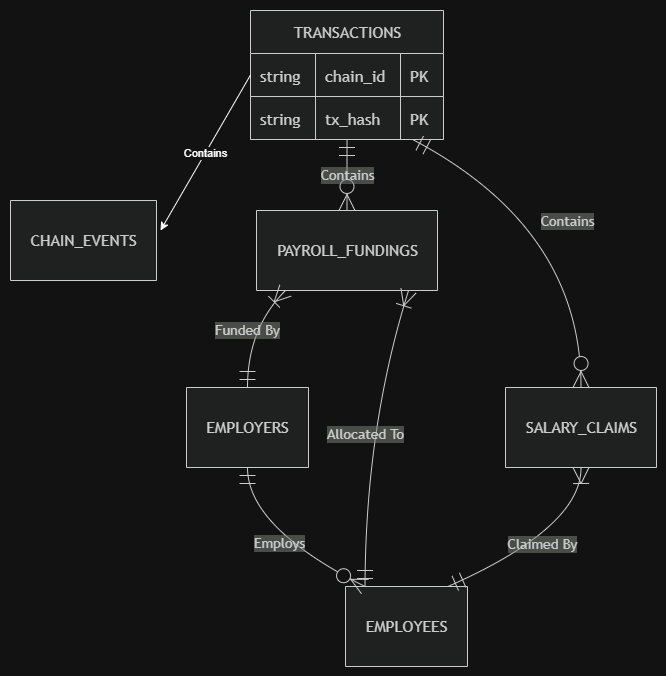

The diagram above was exported from draw.io. Its source (the exported page's mxGraphModel, read from the mxfile embedded in the PNG):
<mxGraphModel dx="860" dy="577" grid="1" gridSize="10" guides="1" tooltips="1" connect="1" arrows="1" fold="1" page="1" pageScale="1" pageWidth="850" pageHeight="1100" math="0" shadow="0">
  <root>
    <mxCell id="0" />
    <mxCell id="1" parent="0" />
    <UserObject label="" mermaidData="{&#10;  &quot;data&quot;: &quot;erDiagram\n    TRANSACTIONS ||--o{ CHAIN_EVENTS : \&quot;triggers\&quot;\n    TRANSACTIONS ||--o{ PAYROLL_FUNDINGS : \&quot;funds\&quot;\n    TRANSACTIONS ||--o{ SALARY_CLAIMS : \&quot;claims\&quot;\n    \n    PAYROLL_FUNDINGS }|--|| EMPLOYERS : \&quot;funded by\&quot;\n    PAYROLL_FUNDINGS }|--|| EMPLOYEES : \&quot;allocated to\&quot;\n    SALARY_CLAIMS }|--|| EMPLOYEES : \&quot;claimed by\&quot;\n    EMPLOYERS ||--o{ EMPLOYEES : \&quot;employs\&quot;\n\n    TRANSACTIONS {\n        string chain_id PK\n        string tx_hash PK\n    }&quot;,&#10;  &quot;config&quot;: null&#10;}" id="YfOOa7XxQ-iMtiFnahMp-1">
      <mxCell connectable="0" parent="1" style="group;transparentBounds=1;editIcon=1;lockedGroup=0;groupPadding=10;" vertex="1">
        <mxGeometry as="geometry" />
      </mxCell>
    </UserObject>
    <UserObject label="TRANSACTIONS" mermaidId="n:TRANSACTIONS" mermaidBaseStyle="shape=table;startSize=43;container=1;collapsible=0;childLayout=tableLayout;fixedRows=1;rowLines=1;fontSize=16;fontFamily=Trebuchet MS,Verdana,Arial,sans-serif;strokeWidth=1;align=center;resizeLast=1;html=1;fillColor=light-dark(#ECECFF,#1f2020);strokeColor=light-dark(#9370DB,#cccccc);fontColor=light-dark(#333333,#cccccc);" mermaidBaseValue="TRANSACTIONS" id="YfOOa7XxQ-iMtiFnahMp-2">
      <mxCell parent="YfOOa7XxQ-iMtiFnahMp-1" style="shape=table;startSize=43;container=1;collapsible=0;childLayout=tableLayout;fixedRows=1;rowLines=1;fontSize=16;fontFamily=Trebuchet MS,Verdana,Arial,sans-serif;strokeWidth=1;align=center;resizeLast=1;html=1;fillColor=light-dark(#ECECFF,#1f2020);strokeColor=light-dark(#9370DB,#cccccc);fontColor=light-dark(#333333,#cccccc);" vertex="1">
        <mxGeometry height="129" width="193" x="270" y="100" as="geometry" />
      </mxCell>
    </UserObject>
    <mxCell id="YfOOa7XxQ-iMtiFnahMp-3" parent="YfOOa7XxQ-iMtiFnahMp-2" style="shape=tableRow;horizontal=0;startSize=0;swimlaneHead=0;swimlaneBody=1;fillColor=light-dark(#ffffff,#1f2020);strokeColor=inherit;strokeWidth=1;collapsible=0;dropTarget=0;points=[[0,0.5],[1,0.5]];portConstraint=eastwest;top=0;left=0;right=0;bottom=0;" vertex="1">
      <mxGeometry height="43" width="193" y="43" as="geometry" />
    </mxCell>
    <mxCell id="YfOOa7XxQ-iMtiFnahMp-4" parent="YfOOa7XxQ-iMtiFnahMp-3" style="shape=partialRectangle;connectable=0;fillColor=none;strokeColor=light-dark(#9370DB,#cccccc);strokeWidth=1;fontColor=light-dark(#333333,#cccccc);fontFamily=Trebuchet MS,Verdana,Arial,sans-serif;top=1;left=1;bottom=1;right=1;align=left;spacingLeft=8;overflow=hidden;fontSize=16;" value="string" vertex="1">
      <mxGeometry height="43" width="65" as="geometry">
        <mxRectangle height="43" width="65" as="alternateBounds" />
      </mxGeometry>
    </mxCell>
    <mxCell id="YfOOa7XxQ-iMtiFnahMp-5" parent="YfOOa7XxQ-iMtiFnahMp-3" style="shape=partialRectangle;connectable=0;fillColor=none;strokeColor=light-dark(#9370DB,#cccccc);strokeWidth=1;fontColor=light-dark(#333333,#cccccc);fontFamily=Trebuchet MS,Verdana,Arial,sans-serif;top=1;left=1;bottom=1;right=1;align=left;spacingLeft=8;overflow=hidden;fontSize=16;" value="chain_id" vertex="1">
      <mxGeometry height="43" width="85" x="65" as="geometry">
        <mxRectangle height="43" width="85" as="alternateBounds" />
      </mxGeometry>
    </mxCell>
    <mxCell id="YfOOa7XxQ-iMtiFnahMp-6" parent="YfOOa7XxQ-iMtiFnahMp-3" style="shape=partialRectangle;connectable=0;fillColor=none;strokeColor=light-dark(#9370DB,#cccccc);strokeWidth=1;fontColor=light-dark(#333333,#cccccc);fontFamily=Trebuchet MS,Verdana,Arial,sans-serif;top=1;left=1;bottom=1;right=1;align=left;spacingLeft=8;overflow=hidden;fontSize=16;" value="PK" vertex="1">
      <mxGeometry height="43" width="43" x="150" as="geometry">
        <mxRectangle height="43" width="43" as="alternateBounds" />
      </mxGeometry>
    </mxCell>
    <mxCell id="YfOOa7XxQ-iMtiFnahMp-7" parent="YfOOa7XxQ-iMtiFnahMp-2" style="shape=tableRow;horizontal=0;startSize=0;swimlaneHead=0;swimlaneBody=1;fillColor=light-dark(#F1F1FF,#1f2020);strokeColor=inherit;strokeWidth=1;collapsible=0;dropTarget=0;points=[[0,0.5],[1,0.5]];portConstraint=eastwest;top=0;left=0;right=0;bottom=0;" vertex="1">
      <mxGeometry height="43" width="193" y="86" as="geometry" />
    </mxCell>
    <mxCell id="YfOOa7XxQ-iMtiFnahMp-8" parent="YfOOa7XxQ-iMtiFnahMp-7" style="shape=partialRectangle;connectable=0;fillColor=none;strokeColor=light-dark(#9370DB,#cccccc);strokeWidth=1;fontColor=light-dark(#333333,#cccccc);fontFamily=Trebuchet MS,Verdana,Arial,sans-serif;top=1;left=1;bottom=1;right=1;align=left;spacingLeft=8;overflow=hidden;fontSize=16;" value="string" vertex="1">
      <mxGeometry height="43" width="65" as="geometry">
        <mxRectangle height="43" width="65" as="alternateBounds" />
      </mxGeometry>
    </mxCell>
    <mxCell id="YfOOa7XxQ-iMtiFnahMp-9" parent="YfOOa7XxQ-iMtiFnahMp-7" style="shape=partialRectangle;connectable=0;fillColor=none;strokeColor=light-dark(#9370DB,#cccccc);strokeWidth=1;fontColor=light-dark(#333333,#cccccc);fontFamily=Trebuchet MS,Verdana,Arial,sans-serif;top=1;left=1;bottom=1;right=1;align=left;spacingLeft=8;overflow=hidden;fontSize=16;" value="tx_hash" vertex="1">
      <mxGeometry height="43" width="85" x="65" as="geometry">
        <mxRectangle height="43" width="85" as="alternateBounds" />
      </mxGeometry>
    </mxCell>
    <mxCell id="YfOOa7XxQ-iMtiFnahMp-10" parent="YfOOa7XxQ-iMtiFnahMp-7" style="shape=partialRectangle;connectable=0;fillColor=none;strokeColor=light-dark(#9370DB,#cccccc);strokeWidth=1;fontColor=light-dark(#333333,#cccccc);fontFamily=Trebuchet MS,Verdana,Arial,sans-serif;top=1;left=1;bottom=1;right=1;align=left;spacingLeft=8;overflow=hidden;fontSize=16;" value="PK" vertex="1">
      <mxGeometry height="43" width="43" x="150" as="geometry">
        <mxRectangle height="43" width="43" as="alternateBounds" />
      </mxGeometry>
    </mxCell>
    <UserObject label="CHAIN_EVENTS" mermaidId="n:CHAIN_EVENTS" mermaidBaseStyle="shape=table;startSize=80;container=1;collapsible=0;childLayout=tableLayout;fixedRows=1;rowLines=1;fontSize=16;fontFamily=Trebuchet MS,Verdana,Arial,sans-serif;strokeWidth=1;align=center;resizeLast=1;html=1;fillColor=light-dark(#ECECFF,#1f2020);strokeColor=light-dark(#9370DB,#cccccc);fontColor=light-dark(#333333,#cccccc);" mermaidBaseValue="CHAIN_EVENTS" id="YfOOa7XxQ-iMtiFnahMp-11">
      <mxCell parent="YfOOa7XxQ-iMtiFnahMp-1" style="shape=table;startSize=80;container=1;collapsible=0;childLayout=tableLayout;fixedRows=1;rowLines=1;fontSize=16;fontFamily=Trebuchet MS,Verdana,Arial,sans-serif;strokeWidth=1;align=center;resizeLast=1;html=1;fillColor=light-dark(#ECECFF,#1f2020);strokeColor=light-dark(#9370DB,#cccccc);fontColor=light-dark(#333333,#cccccc);" vertex="1">
        <mxGeometry height="80" width="146" x="30" y="290" as="geometry" />
      </mxCell>
    </UserObject>
    <UserObject label="PAYROLL_FUNDINGS" mermaidId="n:PAYROLL_FUNDINGS" mermaidBaseStyle="shape=table;startSize=80;container=1;collapsible=0;childLayout=tableLayout;fixedRows=1;rowLines=1;fontSize=16;fontFamily=Trebuchet MS,Verdana,Arial,sans-serif;strokeWidth=1;align=center;resizeLast=1;html=1;fillColor=light-dark(#ECECFF,#1f2020);strokeColor=light-dark(#9370DB,#cccccc);fontColor=light-dark(#333333,#cccccc);" mermaidBaseValue="PAYROLL_FUNDINGS" id="YfOOa7XxQ-iMtiFnahMp-12">
      <mxCell parent="YfOOa7XxQ-iMtiFnahMp-1" style="shape=table;startSize=80;container=1;collapsible=0;childLayout=tableLayout;fixedRows=1;rowLines=1;fontSize=16;fontFamily=Trebuchet MS,Verdana,Arial,sans-serif;strokeWidth=1;align=center;resizeLast=1;html=1;fillColor=light-dark(#ECECFF,#1f2020);strokeColor=light-dark(#9370DB,#cccccc);fontColor=light-dark(#333333,#cccccc);" vertex="1">
        <mxGeometry height="80" width="181" x="276" y="300" as="geometry" />
      </mxCell>
    </UserObject>
    <UserObject label="SALARY_CLAIMS" mermaidId="n:SALARY_CLAIMS" mermaidBaseStyle="shape=table;startSize=80;container=1;collapsible=0;childLayout=tableLayout;fixedRows=1;rowLines=1;fontSize=16;fontFamily=Trebuchet MS,Verdana,Arial,sans-serif;strokeWidth=1;align=center;resizeLast=1;html=1;fillColor=light-dark(#ECECFF,#1f2020);strokeColor=light-dark(#9370DB,#cccccc);fontColor=light-dark(#333333,#cccccc);" mermaidBaseValue="SALARY_CLAIMS" id="YfOOa7XxQ-iMtiFnahMp-13">
      <mxCell parent="YfOOa7XxQ-iMtiFnahMp-1" style="shape=table;startSize=80;container=1;collapsible=0;childLayout=tableLayout;fixedRows=1;rowLines=1;fontSize=16;fontFamily=Trebuchet MS,Verdana,Arial,sans-serif;strokeWidth=1;align=center;resizeLast=1;html=1;fillColor=light-dark(#ECECFF,#1f2020);strokeColor=light-dark(#9370DB,#cccccc);fontColor=light-dark(#333333,#cccccc);" vertex="1">
        <mxGeometry height="80" width="151" x="525" y="477" as="geometry" />
      </mxCell>
    </UserObject>
    <UserObject label="EMPLOYERS" mermaidId="n:EMPLOYERS" mermaidBaseStyle="shape=table;startSize=80;container=1;collapsible=0;childLayout=tableLayout;fixedRows=1;rowLines=1;fontSize=16;fontFamily=Trebuchet MS,Verdana,Arial,sans-serif;strokeWidth=1;align=center;resizeLast=1;html=1;fillColor=light-dark(#ECECFF,#1f2020);strokeColor=light-dark(#9370DB,#cccccc);fontColor=light-dark(#333333,#cccccc);" mermaidBaseValue="EMPLOYERS" id="YfOOa7XxQ-iMtiFnahMp-14">
      <mxCell parent="YfOOa7XxQ-iMtiFnahMp-1" style="shape=table;startSize=80;container=1;collapsible=0;childLayout=tableLayout;fixedRows=1;rowLines=1;fontSize=16;fontFamily=Trebuchet MS,Verdana,Arial,sans-serif;strokeWidth=1;align=center;resizeLast=1;html=1;fillColor=light-dark(#ECECFF,#1f2020);strokeColor=light-dark(#9370DB,#cccccc);fontColor=light-dark(#333333,#cccccc);" vertex="1">
        <mxGeometry height="80" width="122" x="206" y="477" as="geometry" />
      </mxCell>
    </UserObject>
    <UserObject label="EMPLOYEES" mermaidId="n:EMPLOYEES" mermaidBaseStyle="shape=table;startSize=80;container=1;collapsible=0;childLayout=tableLayout;fixedRows=1;rowLines=1;fontSize=16;fontFamily=Trebuchet MS,Verdana,Arial,sans-serif;strokeWidth=1;align=center;resizeLast=1;html=1;fillColor=light-dark(#ECECFF,#1f2020);strokeColor=light-dark(#9370DB,#cccccc);fontColor=light-dark(#333333,#cccccc);" mermaidBaseValue="EMPLOYEES" id="YfOOa7XxQ-iMtiFnahMp-15">
      <mxCell parent="YfOOa7XxQ-iMtiFnahMp-1" style="shape=table;startSize=80;container=1;collapsible=0;childLayout=tableLayout;fixedRows=1;rowLines=1;fontSize=16;fontFamily=Trebuchet MS,Verdana,Arial,sans-serif;strokeWidth=1;align=center;resizeLast=1;html=1;fillColor=light-dark(#ECECFF,#1f2020);strokeColor=light-dark(#9370DB,#cccccc);fontColor=light-dark(#333333,#cccccc);" vertex="1">
        <mxGeometry height="80" width="122" x="365" y="676" as="geometry" />
      </mxCell>
    </UserObject>
    <UserObject label="Contains" mermaidId="e:TRANSACTIONS-&gt;PAYROLL_FUNDINGS#0" mermaidBaseStyle="curved=1;startArrow=ERmandOne;startSize=14;endArrow=ERzeroToMany;endSize=14;strokeColor=light-dark(#333333,#cccccc);strokeWidth=1;html=1;fontSize=14;labelBackgroundColor=light-dark(#F8FFEC4D,#2a2a2a4D);fontFamily=Trebuchet MS,Verdana,Arial,sans-serif;fontColor=light-dark(#333333,#cccccc);exitX=0.5;exitY=1;entryX=0.5;entryY=0;" mermaidBaseValue="&quot;funds&quot;" id="YfOOa7XxQ-iMtiFnahMp-17">
      <mxCell edge="1" parent="YfOOa7XxQ-iMtiFnahMp-1" source="YfOOa7XxQ-iMtiFnahMp-2" style="curved=1;startArrow=ERmandOne;startSize=14;endArrow=ERzeroToMany;endSize=14;strokeColor=light-dark(#333333,#cccccc);strokeWidth=1;html=1;fontSize=14;labelBackgroundColor=light-dark(#F8FFEC4D,#2a2a2a4D);fontFamily=Trebuchet MS,Verdana,Arial,sans-serif;fontColor=light-dark(#333333,#cccccc);exitX=0.5;exitY=1;entryX=0.5;entryY=0;rounded=0;" target="YfOOa7XxQ-iMtiFnahMp-12">
        <mxGeometry relative="1" as="geometry" />
      </mxCell>
    </UserObject>
    <UserObject label="Contains" mermaidId="e:TRANSACTIONS-&gt;SALARY_CLAIMS#0" mermaidBaseStyle="curved=1;startArrow=ERmandOne;startSize=14;endArrow=ERzeroToMany;endSize=14;strokeColor=light-dark(#333333,#cccccc);strokeWidth=1;html=1;fontSize=14;labelBackgroundColor=light-dark(#F8FFEC4D,#2a2a2a4D);fontFamily=Trebuchet MS,Verdana,Arial,sans-serif;fontColor=light-dark(#333333,#cccccc);exitX=0.84;exitY=1;entryX=0.5;entryY=0;" mermaidBaseValue="&quot;claims&quot;" id="YfOOa7XxQ-iMtiFnahMp-18">
      <mxCell edge="1" parent="YfOOa7XxQ-iMtiFnahMp-1" source="YfOOa7XxQ-iMtiFnahMp-2" style="curved=1;startArrow=ERmandOne;startSize=14;endArrow=ERzeroToMany;endSize=14;strokeColor=light-dark(#333333,#cccccc);strokeWidth=1;html=1;fontSize=14;labelBackgroundColor=light-dark(#F8FFEC4D,#2a2a2a4D);fontFamily=Trebuchet MS,Verdana,Arial,sans-serif;fontColor=light-dark(#333333,#cccccc);exitX=0.84;exitY=1;entryX=0.5;entryY=0;rounded=0;" target="YfOOa7XxQ-iMtiFnahMp-13">
        <mxGeometry relative="1" as="geometry">
          <Array as="points">
            <mxPoint x="601" y="318" />
          </Array>
        </mxGeometry>
      </mxCell>
    </UserObject>
    <UserObject label="Funded By" mermaidId="e:PAYROLL_FUNDINGS-&gt;EMPLOYERS#0" mermaidBaseStyle="curved=1;startArrow=ERoneToMany;startSize=14;endArrow=ERmandOne;endSize=14;strokeColor=light-dark(#333333,#cccccc);strokeWidth=1;html=1;fontSize=14;labelBackgroundColor=light-dark(#F8FFEC4D,#2a2a2a4D);fontFamily=Trebuchet MS,Verdana,Arial,sans-serif;fontColor=light-dark(#333333,#cccccc);exitX=0.16;exitY=1;entryX=0.5;entryY=0;" mermaidBaseValue="&quot;funded by&quot;" id="YfOOa7XxQ-iMtiFnahMp-19">
      <mxCell edge="1" parent="YfOOa7XxQ-iMtiFnahMp-1" source="YfOOa7XxQ-iMtiFnahMp-12" style="curved=1;startArrow=ERoneToMany;startSize=14;endArrow=ERmandOne;endSize=14;strokeColor=light-dark(#333333,#cccccc);strokeWidth=1;html=1;fontSize=14;labelBackgroundColor=light-dark(#F8FFEC4D,#2a2a2a4D);fontFamily=Trebuchet MS,Verdana,Arial,sans-serif;fontColor=light-dark(#333333,#cccccc);exitX=0.16;exitY=1;entryX=0.5;entryY=0;rounded=0;" target="YfOOa7XxQ-iMtiFnahMp-14">
        <mxGeometry relative="1" as="geometry">
          <Array as="points">
            <mxPoint x="267" y="418" />
          </Array>
        </mxGeometry>
      </mxCell>
    </UserObject>
    <UserObject label="Allocated To" mermaidId="e:PAYROLL_FUNDINGS-&gt;EMPLOYEES#0" mermaidBaseStyle="curved=1;startArrow=ERoneToMany;startSize=14;endArrow=ERmandOne;endSize=14;strokeColor=light-dark(#333333,#cccccc);strokeWidth=1;html=1;fontSize=14;labelBackgroundColor=light-dark(#F8FFEC4D,#2a2a2a4D);fontFamily=Trebuchet MS,Verdana,Arial,sans-serif;fontColor=light-dark(#333333,#cccccc);exitX=0.84;exitY=1;entryX=0.16;entryY=0;" mermaidBaseValue="&quot;allocated to&quot;" id="YfOOa7XxQ-iMtiFnahMp-20">
      <mxCell edge="1" parent="YfOOa7XxQ-iMtiFnahMp-1" source="YfOOa7XxQ-iMtiFnahMp-12" style="curved=1;startArrow=ERoneToMany;startSize=14;endArrow=ERmandOne;endSize=14;strokeColor=light-dark(#333333,#cccccc);strokeWidth=1;html=1;fontSize=14;labelBackgroundColor=light-dark(#F8FFEC4D,#2a2a2a4D);fontFamily=Trebuchet MS,Verdana,Arial,sans-serif;fontColor=light-dark(#333333,#cccccc);exitX=0.84;exitY=1;entryX=0.16;entryY=0;rounded=0;" target="YfOOa7XxQ-iMtiFnahMp-15">
        <mxGeometry relative="1" as="geometry">
          <Array as="points">
            <mxPoint x="385" y="517" />
          </Array>
        </mxGeometry>
      </mxCell>
    </UserObject>
    <UserObject label="Claimed By" mermaidId="e:SALARY_CLAIMS-&gt;EMPLOYEES#0" mermaidBaseStyle="curved=1;startArrow=ERoneToMany;startSize=14;endArrow=ERmandOne;endSize=14;strokeColor=light-dark(#333333,#cccccc);strokeWidth=1;html=1;fontSize=14;labelBackgroundColor=light-dark(#F8FFEC4D,#2a2a2a4D);fontFamily=Trebuchet MS,Verdana,Arial,sans-serif;fontColor=light-dark(#333333,#cccccc);exitX=0.5;exitY=1;entryX=0.84;entryY=0;" mermaidBaseValue="&quot;claimed by&quot;" id="YfOOa7XxQ-iMtiFnahMp-21">
      <mxCell edge="1" parent="YfOOa7XxQ-iMtiFnahMp-1" source="YfOOa7XxQ-iMtiFnahMp-13" style="curved=1;startArrow=ERoneToMany;startSize=14;endArrow=ERmandOne;endSize=14;strokeColor=light-dark(#333333,#cccccc);strokeWidth=1;html=1;fontSize=14;labelBackgroundColor=light-dark(#F8FFEC4D,#2a2a2a4D);fontFamily=Trebuchet MS,Verdana,Arial,sans-serif;fontColor=light-dark(#333333,#cccccc);exitX=0.5;exitY=1;entryX=0.84;entryY=0;rounded=0;" target="YfOOa7XxQ-iMtiFnahMp-15">
        <mxGeometry relative="1" as="geometry">
          <Array as="points">
            <mxPoint x="601" y="617" />
          </Array>
        </mxGeometry>
      </mxCell>
    </UserObject>
    <UserObject label="Employs" mermaidId="e:EMPLOYERS-&gt;EMPLOYEES#0" mermaidBaseStyle="curved=1;startArrow=ERmandOne;startSize=14;endArrow=ERzeroToMany;endSize=14;strokeColor=light-dark(#333333,#cccccc);strokeWidth=1;html=1;fontSize=14;labelBackgroundColor=light-dark(#F8FFEC4D,#2a2a2a4D);fontFamily=Trebuchet MS,Verdana,Arial,sans-serif;fontColor=light-dark(#333333,#cccccc);exitX=0.5;exitY=1;entryX=0.16;entryY=0;" mermaidBaseValue="&quot;employs&quot;" id="YfOOa7XxQ-iMtiFnahMp-22">
      <mxCell edge="1" parent="YfOOa7XxQ-iMtiFnahMp-1" source="YfOOa7XxQ-iMtiFnahMp-14" style="curved=1;startArrow=ERmandOne;startSize=14;endArrow=ERzeroToMany;endSize=14;strokeColor=light-dark(#333333,#cccccc);strokeWidth=1;html=1;fontSize=14;labelBackgroundColor=light-dark(#F8FFEC4D,#2a2a2a4D);fontFamily=Trebuchet MS,Verdana,Arial,sans-serif;fontColor=light-dark(#333333,#cccccc);exitX=0.5;exitY=1;entryX=0.16;entryY=0;rounded=0;" target="YfOOa7XxQ-iMtiFnahMp-15">
        <mxGeometry relative="1" as="geometry">
          <Array as="points">
            <mxPoint x="267" y="617" />
          </Array>
        </mxGeometry>
      </mxCell>
    </UserObject>
    <mxCell id="YfOOa7XxQ-iMtiFnahMp-23" edge="1" parent="1" source="YfOOa7XxQ-iMtiFnahMp-3" style="endArrow=classic;html=1;rounded=0;exitX=0;exitY=0.5;exitDx=0;exitDy=0;" value="">
      <mxGeometry relative="1" as="geometry">
        <mxPoint x="380" y="80" as="sourcePoint" />
        <mxPoint x="180" y="320" as="targetPoint" />
      </mxGeometry>
    </mxCell>
    <mxCell id="YfOOa7XxQ-iMtiFnahMp-24" connectable="0" parent="YfOOa7XxQ-iMtiFnahMp-23" style="edgeLabel;resizable=0;html=1;;align=center;verticalAlign=middle;" value="Contains" vertex="1">
      <mxGeometry relative="1" as="geometry" />
    </mxCell>
  </root>
</mxGraphModel>